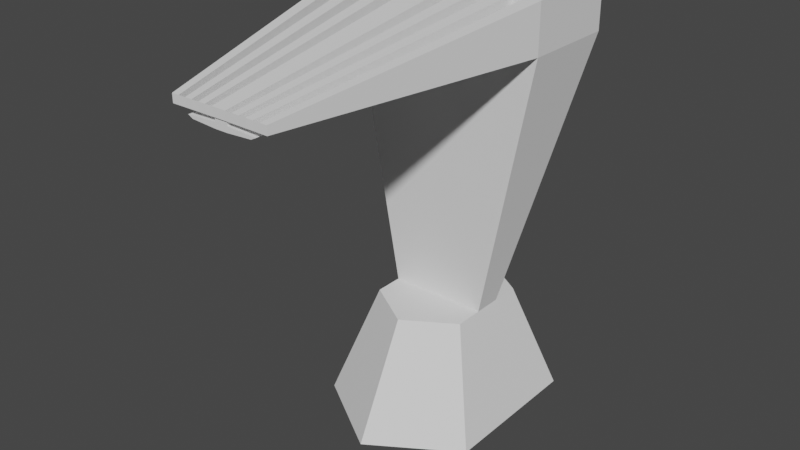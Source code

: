 # Source: Tower.blend  (saved by Blender 2.82.7; exported with 4.5.12 LTS)
import bpy
from mathutils import Matrix  # noqa: F401  (used for matrix-valued properties, if any)

bpy.ops.wm.read_factory_settings(use_empty=True)
scene = bpy.context.scene
scene.name = 'Scene'

# ---- collections
col_collection = bpy.data.collections.new('Collection'); scene.collection.children.link(col_collection)

# ---- world
world_world = bpy.data.worlds.new('World'); scene.world = world_world
world_world.use_nodes = True; world_world.node_tree.nodes.clear()
_N = world_world.node_tree.nodes; _L = world_world.node_tree.links
n0 = _N.new('ShaderNodeOutputWorld'); n0.name = 'World Output'; n0.location = (300, 300)
n1 = _N.new('ShaderNodeBackground'); n1.name = 'Background'; n1.location = (10, 300)
n1.inputs[0].default_value = (0.05088, 0.05088, 0.05088, 1.0)
_L.new(n1.outputs[0], n0.inputs[0])
n0.is_active_output = True
world_world.color = (0.05088, 0.05088, 0.05088)
world_world.use_sun_shadow = False
world_world.sun_shadow_jitter_overblur = 0.0

# ---- meshes
me_plane = bpy.data.meshes.new('Plane')
me_plane.from_pydata([(-0.6505, -0.5883, 0.003594), (-0.6505, 0.574, 0.003594), (0.0, -1.007, 0.003594), (0.0, 0.9929, 0.003594), (-0.3806, -0.3397, 0.8695), (-0.3806, 0.3254, 0.8695), (0.0, -0.5793, 0.8695), (0.0, 0.565, 0.8695), (-0.6505, 0.1866, 0.003594), (-0.6505, -0.2009, 0.003594), (0.0, -0.3405, 0.003594), (0.0, 0.3262, 0.003594), (-0.3806, 0.1037, 0.8695), (-0.3806, -0.118, 0.8695), (0.0, -0.1141, 0.8695), (0.0, 0.115, 0.8695), (-0.7652, 0.6197, 3.258), (-0.7652, -0.118, 3.258), (0.0, -0.1141, 3.258), (0.0, 0.631, 3.258), (-0.7652, -0.118, 2.891), (-0.7652, 0.6197, 2.891), (0.0, 0.631, 2.891), (0.0, -0.1141, 2.891), (-0.3806, -2.107, 2.891), (-0.3806, -2.107, 2.953), (0.0, -2.103, 2.953), (0.0, -2.103, 2.891), (-0.09292, 0.933, 0.003594), (-0.1858, 0.8732, 0.003594), (-0.2788, 0.8133, 0.003594), (-0.3717, 0.7535, 0.003594), (-0.4646, 0.6937, 0.003594), (-0.5575, 0.6338, 0.003594), (-0.5575, -0.6481, 0.003594), (-0.4646, -0.708, 0.003594), (-0.3717, -0.7678, 0.003594), (-0.2788, -0.8276, 0.003594), (-0.1858, -0.8875, 0.003594), (-0.09292, -0.9473, 0.003594), (-0.05437, 0.5308, 0.8695), (-0.1087, 0.4966, 0.8695), (-0.1631, 0.4623, 0.8695), (-0.2175, 0.4281, 0.8695), (-0.2719, 0.3939, 0.8695), (-0.3262, 0.3596, 0.8695), (-0.3262, -0.3739, 0.8695), (-0.2719, -0.4082, 0.8695), (-0.2175, -0.4424, 0.8695), (-0.1631, -0.4766, 0.8695), (-0.1087, -0.5109, 0.8695), (-0.05437, -0.5451, 0.8695), (-0.05437, -0.1146, 0.8695), (-0.1087, -0.1152, 0.8695), (-0.1631, -0.1157, 0.8695), (-0.2175, -0.1163, 0.8695), (-0.2719, -0.1169, 0.8695), (-0.3262, -0.1174, 0.8695), (-0.05437, 0.1133, 0.8695), (-0.1087, 0.1117, 0.8695), (-0.1631, 0.1101, 0.8695), (-0.2175, 0.1085, 0.8695), (-0.2719, 0.1069, 0.8695), (-0.3262, 0.1053, 0.8695), (-0.5575, -0.2208, 0.003594), (-0.4646, -0.2408, 0.003594), (-0.3717, -0.2607, 0.003594), (-0.2788, -0.2806, 0.003594), (-0.1858, -0.3006, 0.003594), (-0.09292, -0.3205, 0.003594), (-0.5575, 0.2065, 0.003594), (-0.4646, 0.2265, 0.003594), (-0.3717, 0.2464, 0.003594), (-0.2788, 0.2664, 0.003594), (-0.1858, 0.2863, 0.003594), (-0.09292, 0.3062, 0.003594), (-0.1093, -0.1146, 3.258), (-0.2186, -0.1152, 3.258), (-0.328, -0.1157, 3.258), (-0.4373, -0.1163, 3.258), (-0.5466, -0.1169, 3.258), (-0.6559, -0.1174, 3.258), (-0.1093, 0.6294, 3.258), (-0.2186, 0.6278, 3.258), (-0.328, 0.6262, 3.258), (-0.4373, 0.6246, 3.258), (-0.5466, 0.623, 3.258), (-0.6559, 0.6213, 3.258), (-0.1093, -0.1146, 2.891), (-0.2186, -0.1152, 2.891), (-0.328, -0.1157, 2.891), (-0.4373, -0.1163, 2.891), (-0.5466, -0.1169, 2.891), (-0.6559, -0.1174, 2.891), (-0.6559, 0.6213, 2.891), (-0.5466, 0.623, 2.891), (-0.4373, 0.6246, 2.891), (-0.328, 0.6262, 2.891), (-0.2186, 0.6278, 2.891), (-0.1093, 0.6294, 2.891), (-0.05437, -2.103, 2.953), (-0.1087, -2.104, 2.953), (-0.1631, -2.104, 2.953), (-0.2175, -2.105, 2.953), (-0.2719, -2.105, 2.953), (-0.3262, -2.106, 2.953), (-0.05437, -2.103, 2.891), (-0.1087, -2.104, 2.891), (-0.1631, -2.104, 2.891), (-0.2175, -2.105, 2.891), (-0.2719, -2.105, 2.891), (-0.3262, -2.106, 2.891), (0.0, -1.968, 2.973), (0.0, -1.968, 2.891), (-0.05809, -1.969, 2.891), (-0.05809, -1.969, 2.973)], [], [(75, 28, 3, 11), (58, 15, 7, 40), (33, 1, 5, 45), (39, 2, 6, 51), (9, 0, 4, 13), (1, 8, 12, 5), (8, 9, 13, 12), (51, 6, 14, 52), (94, 21, 16, 87), (39, 69, 10, 2), (69, 75, 11, 10), (76, 18, 19, 82), (21, 20, 17, 16), (17, 20, 24, 25), (52, 14, 23, 88), (12, 13, 20, 21), (63, 12, 21, 94), (106, 27, 26, 100), (81, 17, 25, 105), (114, 113, 27, 106), (20, 93, 111, 24), (92, 91, 109, 110), (90, 89, 107, 108), (112, 115, 100, 26), (81, 93, 92, 80), (77, 78, 102, 101), (93, 81, 105, 111), (79, 80, 104, 103), (24, 111, 105, 25), (111, 110, 104, 105), (110, 109, 103, 104), (109, 108, 102, 103), (108, 107, 101, 102), (107, 106, 100, 101), (15, 58, 99, 22), (58, 59, 98, 99), (59, 60, 97, 98), (60, 61, 96, 97), (61, 62, 95, 96), (62, 63, 94, 95), (13, 57, 93, 20), (57, 56, 92, 93), (56, 55, 91, 92), (55, 54, 90, 91), (54, 53, 89, 90), (53, 52, 88, 89), (17, 81, 87, 16), (81, 80, 86, 87), (80, 79, 85, 86), (79, 78, 84, 85), (78, 77, 83, 84), (77, 76, 82, 83), (9, 8, 70, 64), (64, 70, 71, 65), (65, 71, 72, 66), (66, 72, 73, 67), (67, 73, 74, 68), (68, 74, 75, 69), (0, 9, 64, 34), (34, 64, 65, 35), (35, 65, 66, 36), (36, 66, 67, 37), (37, 67, 68, 38), (38, 68, 69, 39), (22, 99, 82, 19), (99, 98, 83, 82), (98, 97, 84, 83), (97, 96, 85, 84), (96, 95, 86, 85), (95, 94, 87, 86), (4, 46, 57, 13), (46, 47, 56, 57), (47, 48, 55, 56), (48, 49, 54, 55), (49, 50, 53, 54), (50, 51, 52, 53), (0, 34, 46, 4), (34, 35, 47, 46), (35, 36, 48, 47), (36, 37, 49, 48), (37, 38, 50, 49), (38, 39, 51, 50), (3, 28, 40, 7), (28, 29, 41, 40), (29, 30, 42, 41), (30, 31, 43, 42), (31, 32, 44, 43), (32, 33, 45, 44), (12, 63, 45, 5), (63, 62, 44, 45), (62, 61, 43, 44), (61, 60, 42, 43), (60, 59, 41, 42), (59, 58, 40, 41), (8, 1, 33, 70), (70, 33, 32, 71), (71, 32, 31, 72), (72, 31, 30, 73), (73, 30, 29, 74), (74, 29, 28, 75), (80, 92, 110, 104), (91, 79, 103, 109), (78, 90, 108, 102), (89, 77, 101, 107), (115, 114, 106, 100), (79, 91, 90, 78), (77, 89, 88, 76), (76, 88, 114, 115), (18, 76, 115, 112), (88, 23, 113, 114)])
_uv = me_plane.uv_layers.new(name='UVMap')
_uv.uv.foreach_set('vector', [0.4286, 0.6667, 0.4286, 1.0, 0.5, 1.0, 0.5, 0.6667, 0.4286, 0.6667, 0.5, 0.6667, 0.5, 1.0, 0.4286, 1.0, 0.07143, 1.0, 0.0, 1.0, 0.0, 1.0, 0.07143, 1.0, 0.4286, 0.0, 0.5, 0.0, 0.5, 0.0, 0.4286, 0.0, 0.0, 0.3333, 0.0, 0.0, 0.0, 0.0, 0.0, 0.3333, 0.0, 1.0, 0.0, 0.6667, 0.0, 0.6667, 0.0, 1.0, 0.0, 0.6667, 0.0, 0.3333, 0.0, 0.3333, 0.0, 0.6667, 0.4286, 0.0, 0.5, 0.0, 0.5, 0.3333, 0.4286, 0.3333, 0.07143, 0.6667, 0.0, 0.6667, 0.0, 0.6667, 0.07143, 0.6667, 0.4286, 0.0, 0.4286, 0.3333, 0.5, 0.3333, 0.5, 0.0, 0.4286, 0.3333, 0.4286, 0.6667, 0.5, 0.6667, 0.5, 0.3333, 0.4286, 0.3333, 0.5, 0.3333, 0.5, 0.6667, 0.4286, 0.6667, 0.0, 0.6667, 0.0, 0.3333, 0.0, 0.3333, 0.0, 0.6667, 0.0, 0.3333, 0.0, 0.3333, 0.0, 0.3333, 0.0, 0.3333, 0.4286, 0.3333, 0.5, 0.3333, 0.5, 0.3333, 0.4286, 0.3333, 0.0, 0.6667, 0.0, 0.3333, 0.0, 0.3333, 0.0, 0.6667, 0.07143, 0.6667, 0.0, 0.6667, 0.0, 0.6667, 0.07143, 0.6667, 0.4286, 0.3333, 0.5, 0.3333, 0.5, 0.3333, 0.4286, 0.3333, 0.07143, 0.3333, 0.0, 0.3333, 0.0, 0.3333, 0.07143, 0.3333, 0.4286, 0.3333, 0.5, 0.3333, 0.5, 0.3333, 0.4286, 0.3333, 0.0, 0.3333, 0.07143, 0.3333, 0.07143, 0.3333, 0.0, 0.3333, 0.1429, 0.3333, 0.2143, 0.3333, 0.2143, 0.3333, 0.1429, 0.3333, 0.2857, 0.3333, 0.3571, 0.3333, 0.3571, 0.3333, 0.2857, 0.3333, 0.5, 0.3333, 0.4286, 0.3333, 0.4286, 0.3333, 0.5, 0.3333, 0.07143, 0.3333, 0.07143, 0.3333, 0.1429, 0.3333, 0.1429, 0.3333, 0.3571, 0.3333, 0.2857, 0.3333, 0.2857, 0.3333, 0.3571, 0.3333, 0.0, 0.0, 0.0, 0.0, 0.0, 0.0, 0.0, 0.0, 0.2143, 0.3333, 0.1429, 0.3333, 0.1429, 0.3333, 0.2143, 0.3333, 0.0, 0.3333, 0.07143, 0.3333, 0.07143, 0.3333, 0.0, 0.3333, 0.07143, 0.3333, 0.1429, 0.3333, 0.1429, 0.3333, 0.07143, 0.3333, 0.1429, 0.3333, 0.2143, 0.3333, 0.2143, 0.3333, 0.1429, 0.3333, 0.2143, 0.3333, 0.2857, 0.3333, 0.2857, 0.3333, 0.2143, 0.3333, 0.2857, 0.3333, 0.3571, 0.3333, 0.3571, 0.3333, 0.2857, 0.3333, 0.3571, 0.3333, 0.4286, 0.3333, 0.4286, 0.3333, 0.3571, 0.3333, 0.5, 0.6667, 0.4286, 0.6667, 0.4286, 0.6667, 0.5, 0.6667, 0.4286, 0.6667, 0.3571, 0.6667, 0.3571, 0.6667, 0.4286, 0.6667, 0.3571, 0.6667, 0.2857, 0.6667, 0.2857, 0.6667, 0.3571, 0.6667, 0.2857, 0.6667, 0.2143, 0.6667, 0.2143, 0.6667, 0.2857, 0.6667, 0.2143, 0.6667, 0.1429, 0.6667, 0.1429, 0.6667, 0.2143, 0.6667, 0.1429, 0.6667, 0.07143, 0.6667, 0.07143, 0.6667, 0.1429, 0.6667, 0.0, 0.3333, 0.07143, 0.3333, 0.07143, 0.3333, 0.0, 0.3333, 0.07143, 0.3333, 0.1429, 0.3333, 0.1429, 0.3333, 0.07143, 0.3333, 0.1429, 0.3333, 0.2143, 0.3333, 0.2143, 0.3333, 0.1429, 0.3333, 0.2143, 0.3333, 0.2857, 0.3333, 0.2857, 0.3333, 0.2143, 0.3333, 0.2857, 0.3333, 0.3571, 0.3333, 0.3571, 0.3333, 0.2857, 0.3333, 0.3571, 0.3333, 0.4286, 0.3333, 0.4286, 0.3333, 0.3571, 0.3333, 0.0, 0.3333, 0.07143, 0.3333, 0.07143, 0.6667, 0.0, 0.6667, 0.07143, 0.3333, 0.1429, 0.3333, 0.1429, 0.6667, 0.07143, 0.6667, 0.1429, 0.3333, 0.2143, 0.3333, 0.2143, 0.6667, 0.1429, 0.6667, 0.2143, 0.3333, 0.2857, 0.3333, 0.2857, 0.6667, 0.2143, 0.6667, 0.2857, 0.3333, 0.3571, 0.3333, 0.3571, 0.6667, 0.2857, 0.6667, 0.3571, 0.3333, 0.4286, 0.3333, 0.4286, 0.6667, 0.3571, 0.6667, 0.0, 0.3333, 0.0, 0.6667, 0.07143, 0.6667, 0.07143, 0.3333, 0.07143, 0.3333, 0.07143, 0.6667, 0.1429, 0.6667, 0.1429, 0.3333, 0.1429, 0.3333, 0.1429, 0.6667, 0.2143, 0.6667, 0.2143, 0.3333, 0.2143, 0.3333, 0.2143, 0.6667, 0.2857, 0.6667, 0.2857, 0.3333, 0.2857, 0.3333, 0.2857, 0.6667, 0.3571, 0.6667, 0.3571, 0.3333, 0.3571, 0.3333, 0.3571, 0.6667, 0.4286, 0.6667, 0.4286, 0.3333, 0.0, 0.0, 0.0, 0.3333, 0.07143, 0.3333, 0.07143, 0.0, 0.07143, 0.0, 0.07143, 0.3333, 0.1429, 0.3333, 0.1429, 0.0, 0.1429, 0.0, 0.1429, 0.3333, 0.2143, 0.3333, 0.2143, 0.0, 0.2143, 0.0, 0.2143, 0.3333, 0.2857, 0.3333, 0.2857, 0.0, 0.2857, 0.0, 0.2857, 0.3333, 0.3571, 0.3333, 0.3571, 0.0, 0.3571, 0.0, 0.3571, 0.3333, 0.4286, 0.3333, 0.4286, 0.0, 0.5, 0.6667, 0.4286, 0.6667, 0.4286, 0.6667, 0.5, 0.6667, 0.4286, 0.6667, 0.3571, 0.6667, 0.3571, 0.6667, 0.4286, 0.6667, 0.3571, 0.6667, 0.2857, 0.6667, 0.2857, 0.6667, 0.3571, 0.6667, 0.2857, 0.6667, 0.2143, 0.6667, 0.2143, 0.6667, 0.2857, 0.6667, 0.2143, 0.6667, 0.1429, 0.6667, 0.1429, 0.6667, 0.2143, 0.6667, 0.1429, 0.6667, 0.07143, 0.6667, 0.07143, 0.6667, 0.1429, 0.6667, 0.0, 0.0, 0.07143, 0.0, 0.07143, 0.3333, 0.0, 0.3333, 0.07143, 0.0, 0.1429, 0.0, 0.1429, 0.3333, 0.07143, 0.3333, 0.1429, 0.0, 0.2143, 0.0, 0.2143, 0.3333, 0.1429, 0.3333, 0.2143, 0.0, 0.2857, 0.0, 0.2857, 0.3333, 0.2143, 0.3333, 0.2857, 0.0, 0.3571, 0.0, 0.3571, 0.3333, 0.2857, 0.3333, 0.3571, 0.0, 0.4286, 0.0, 0.4286, 0.3333, 0.3571, 0.3333, 0.0, 0.0, 0.07143, 0.0, 0.07143, 0.0, 0.0, 0.0, 0.07143, 0.0, 0.1429, 0.0, 0.1429, 0.0, 0.07143, 0.0, 0.1429, 0.0, 0.2143, 0.0, 0.2143, 0.0, 0.1429, 0.0, 0.2143, 0.0, 0.2857, 0.0, 0.2857, 0.0, 0.2143, 0.0, 0.2857, 0.0, 0.3571, 0.0, 0.3571, 0.0, 0.2857, 0.0, 0.3571, 0.0, 0.4286, 0.0, 0.4286, 0.0, 0.3571, 0.0, 0.5, 1.0, 0.4286, 1.0, 0.4286, 1.0, 0.5, 1.0, 0.4286, 1.0, 0.3571, 1.0, 0.3571, 1.0, 0.4286, 1.0, 0.3571, 1.0, 0.2857, 1.0, 0.2857, 1.0, 0.3571, 1.0, 0.2857, 1.0, 0.2143, 1.0, 0.2143, 1.0, 0.2857, 1.0, 0.2143, 1.0, 0.1429, 1.0, 0.1429, 1.0, 0.2143, 1.0, 0.1429, 1.0, 0.07143, 1.0, 0.07143, 1.0, 0.1429, 1.0, 0.0, 0.6667, 0.07143, 0.6667, 0.07143, 1.0, 0.0, 1.0, 0.07143, 0.6667, 0.1429, 0.6667, 0.1429, 1.0, 0.07143, 1.0, 0.1429, 0.6667, 0.2143, 0.6667, 0.2143, 1.0, 0.1429, 1.0, 0.2143, 0.6667, 0.2857, 0.6667, 0.2857, 1.0, 0.2143, 1.0, 0.2857, 0.6667, 0.3571, 0.6667, 0.3571, 1.0, 0.2857, 1.0, 0.3571, 0.6667, 0.4286, 0.6667, 0.4286, 1.0, 0.3571, 1.0, 0.0, 0.6667, 0.0, 1.0, 0.07143, 1.0, 0.07143, 0.6667, 0.07143, 0.6667, 0.07143, 1.0, 0.1429, 1.0, 0.1429, 0.6667, 0.1429, 0.6667, 0.1429, 1.0, 0.2143, 1.0, 0.2143, 0.6667, 0.2143, 0.6667, 0.2143, 1.0, 0.2857, 1.0, 0.2857, 0.6667, 0.2857, 0.6667, 0.2857, 1.0, 0.3571, 1.0, 0.3571, 0.6667, 0.3571, 0.6667, 0.3571, 1.0, 0.4286, 1.0, 0.4286, 0.6667, 0.0, 0.0, 0.0, 0.0, 0.0, 0.0, 0.0, 0.0, 0.0, 0.0, 0.0, 0.0, 0.0, 0.0, 0.0, 0.0, 0.0, 0.0, 0.0, 0.0, 0.0, 0.0, 0.0, 0.0, 0.0, 0.0, 0.0, 0.0, 0.0, 0.0, 0.0, 0.0, 0.0, 0.0, 0.0, 0.0, 0.0, 0.0, 0.0, 0.0, 0.0, 0.0, 0.0, 0.0, 0.2857, 0.3333, 0.0, 0.0, 0.0, 0.0, 0.0, 0.0, 0.4286, 0.3333, 0.0, 0.0, 0.0, 0.0, 0.0, 0.0, 0.0, 0.0, 0.0, 0.0, 0.5, 0.3333, 0.4286, 0.3333, 0.4286, 0.3333, 0.5, 0.3333, 0.4286, 0.3333, 0.5, 0.3333, 0.5, 0.3333, 0.4286, 0.3333])
me_plane.use_remesh_fix_poles = True
me_plane.use_remesh_preserve_attributes = False
me_plane.use_mirror_vertex_groups = False
me_plane.update()
me_cube_001 = bpy.data.meshes.new('Cube.001')
me_cube_001.from_pydata([(1.0, -1.0, -1.0), (1.0, -1.0, 1.0), (1.0, 1.0, -1.0), (1.0, 1.0, 1.0), (1.0, 1.0, -0.04082), (1.0, -1.0, -0.04082), (0.0, 1.0, -1.0), (0.0, 1.0, 1.0), (0.0, -1.0, -1.0), (0.0, -1.0, 1.0), (0.0, -1.0, -0.04082), (0.0, 1.0, -0.04082), (5.747, 1.0, -0.3018), (4.966, 1.0, -0.739), (4.966, -1.0, -0.739), (5.747, -1.0, -0.3018)], [], [(11, 7, 3, 4), (4, 3, 1, 5), (6, 2, 0, 8), (2, 4, 12, 13), (6, 11, 4, 2), (0, 5, 10, 8), (3, 7, 9, 1), (5, 1, 9, 10), (13, 12, 15, 14), (4, 5, 15, 12), (5, 0, 14, 15), (0, 2, 13, 14)])
_uv = me_cube_001.uv_layers.new(name='UVMap')
_uv.uv.foreach_set('vector', [0.4949, 0.375, 0.625, 0.375, 0.625, 0.5, 0.4949, 0.5, 0.4949, 0.5, 0.625, 0.5, 0.625, 0.75, 0.4949, 0.75, 0.25, 0.5, 0.375, 0.5, 0.375, 0.75, 0.25, 0.75, 0.375, 0.5, 0.4949, 0.5, 0.4949, 0.5, 0.375, 0.5, 0.375, 0.375, 0.4949, 0.375, 0.4949, 0.5, 0.375, 0.5, 0.375, 0.75, 0.4949, 0.75, 0.4949, 0.875, 0.375, 0.875, 0.625, 0.5, 0.75, 0.5, 0.75, 0.75, 0.625, 0.75, 0.4949, 0.75, 0.625, 0.75, 0.625, 0.875, 0.4949, 0.875, 0.375, 0.5, 0.4949, 0.5, 0.4949, 0.75, 0.375, 0.75, 0.4949, 0.5, 0.4949, 0.75, 0.4949, 0.75, 0.4949, 0.5, 0.4949, 0.75, 0.375, 0.75, 0.375, 0.75, 0.4949, 0.75, 0.375, 0.75, 0.375, 0.5, 0.375, 0.5, 0.375, 0.75])
me_cube_001.use_remesh_fix_poles = True
me_cube_001.use_remesh_preserve_attributes = False
me_cube_001.use_mirror_vertex_groups = False
me_cube_001.update()

# ---- objects
ob_plane = bpy.data.objects.new('Plane', me_plane)
ob_cube = bpy.data.objects.new('Cube', me_cube_001)

# ---- transforms, parenting, visibility, modifiers, constraints
ob_plane.location = (0.0, 0.0, 0.0)
ob_plane.lineart.crease_threshold = 0.0
_m = ob_plane.modifiers.new('Mirror', 'MIRROR')
_m.use_clip = True
ob_cube.location = (0.0, -2.013, 2.86)
ob_cube.scale = (0.04766, 0.07934, 0.04359)
ob_cube.lineart.crease_threshold = 0.0
_m = ob_cube.modifiers.new('Mirror', 'MIRROR')

# ---- collection membership
col_collection.objects.link(ob_plane)
col_collection.objects.link(ob_cube)

# ---- scene / render settings (as saved in the file)
scene.frame_start = 1; scene.frame_end = 250; scene.frame_set(1)
scene.render.engine = 'BLENDER_EEVEE_NEXT'
scene.cycles.use_denoising = False
scene.cycles.samples = 128
scene.cycles.sampling_pattern = 'TABULATED_SOBOL'
scene.cycles.use_adaptive_sampling = False
scene.cycles.use_light_tree = False
scene.view_settings.view_transform = 'Filmic'
bpy.context.view_layer.update()

# ---- added for rendering (the .blend has no active camera and no usable light): camera, sun
cam_auto = bpy.data.cameras.new('AutoCamera')
cam_auto.lens = 50.0
cam_auto.sensor_width = 36.0
cam_auto.clip_end = 1000.0
ob_auto_camera = bpy.data.objects.new('AutoCamera', cam_auto)
scene.collection.objects.link(ob_auto_camera)
ob_auto_camera.location = (4.39237, -5.82768, 5.14453)
ob_auto_camera.rotation_euler = (1.09748, -7.21219e-08, 0.694738)
scene.camera = ob_auto_camera
light_auto_sun = bpy.data.lights.new('AutoSun', 'SUN')
light_auto_sun.energy = 3.0
light_auto_sun.angle = 0.0523599
ob_auto_sun = bpy.data.objects.new('AutoSun', light_auto_sun)
scene.collection.objects.link(ob_auto_sun)
ob_auto_sun.rotation_euler = (0.872665, 0.174533, 0.523599)
bpy.context.view_layer.update()
